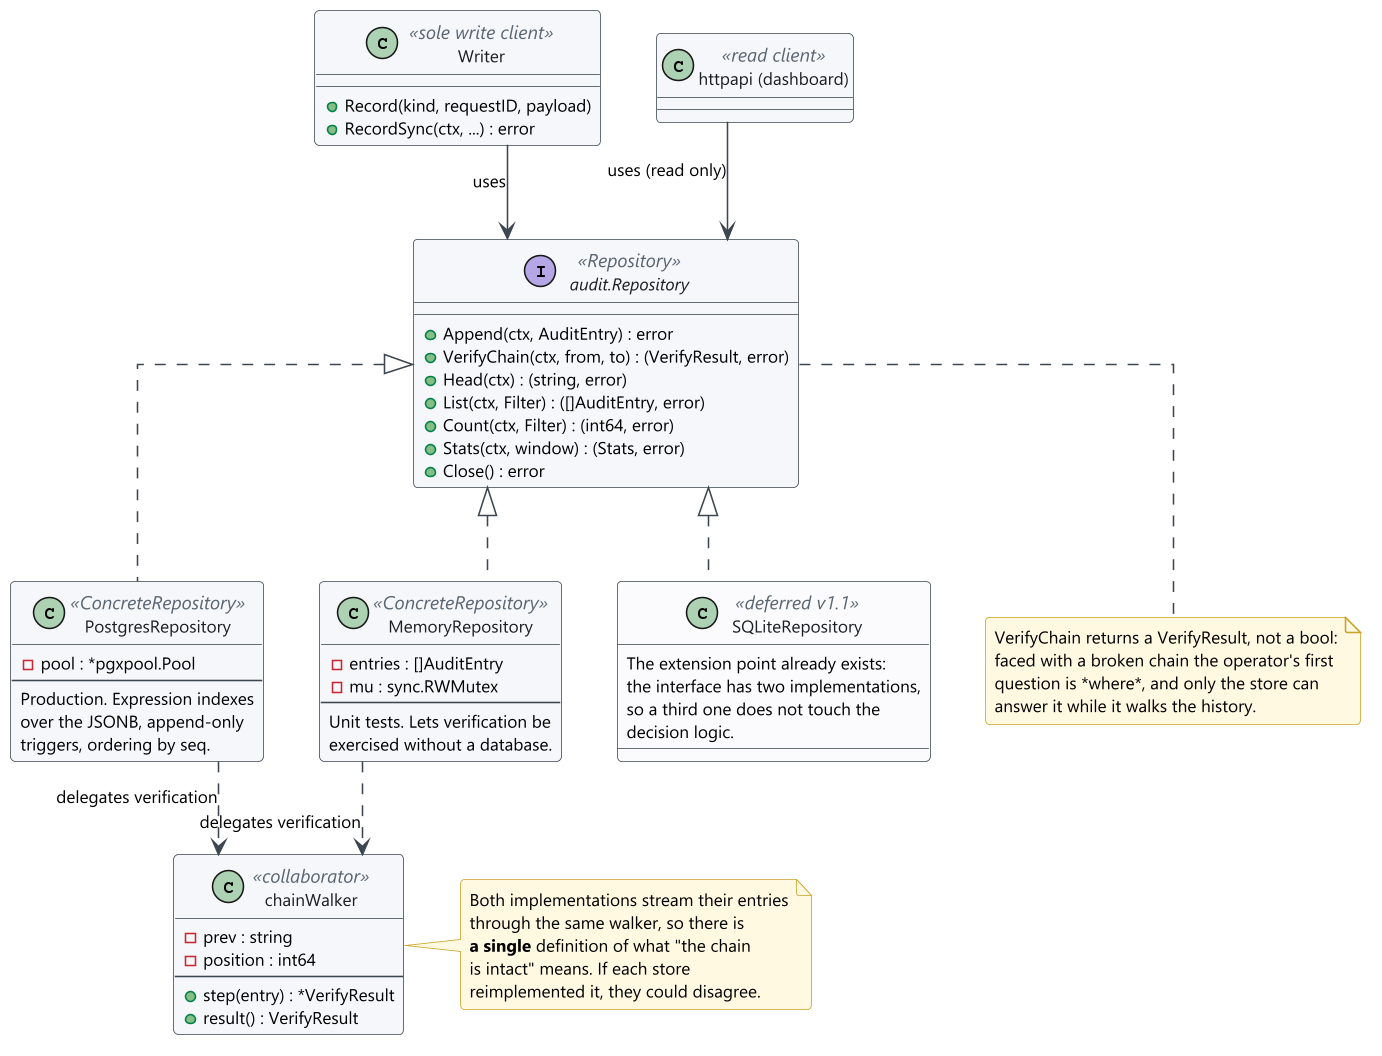

The diagram above was rendered by PlantUML. Its source (embedded in the PNG):
@startuml 11-repository-pattern
!include style.iuml

skinparam linetype ortho

interface "audit.Repository" as Repo <<Repository>> {
  +Append(ctx, AuditEntry) : error
  +VerifyChain(ctx, from, to) : (VerifyResult, error)
  +Head(ctx) : (string, error)
  +List(ctx, Filter) : ([]AuditEntry, error)
  +Count(ctx, Filter) : (int64, error)
  +Stats(ctx, window) : (Stats, error)
  +Close() : error
}

class PostgresRepository <<ConcreteRepository>> {
  -pool : *pgxpool.Pool
  --
  Production. Expression indexes
  over the JSONB, append-only
  triggers, ordering by seq.
}

class MemoryRepository <<ConcreteRepository>> {
  -entries : []AuditEntry
  -mu : sync.RWMutex
  --
  Unit tests. Lets verification be
  exercised without a database.
}

class "SQLiteRepository" as Sqlite <<deferred v1.1>> #FAFBFC {
  The extension point already exists:
  the interface has two implementations,
  so a third one does not touch the
  decision logic.
}

class chainWalker <<collaborator>> {
  -prev : string
  -position : int64
  --
  +step(entry) : *VerifyResult
  +result() : VerifyResult
}

class Writer <<sole write client>> {
  +Record(kind, requestID, payload)
  +RecordSync(ctx, ...) : error
}

class "httpapi (dashboard)" as Dash <<read client>>

Repo <|.. PostgresRepository
Repo <|.. MemoryRepository
Repo <|.. Sqlite
PostgresRepository ..> chainWalker : delegates verification
MemoryRepository ..> chainWalker : delegates verification
Writer --> Repo : uses
Dash --> Repo : uses (read only)

note right of chainWalker
  Both implementations stream their entries
  through the same walker, so there is
  **a single** definition of what "the chain
  is intact" means. If each store
  reimplemented it, they could disagree.
end note

note bottom of Repo
  VerifyChain returns a VerifyResult, not a bool:
  faced with a broken chain the operator's first
  question is *where*, and only the store can
  answer it while it walks the history.
end note

@enduml